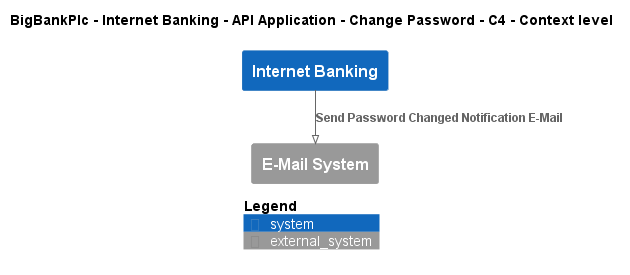

The diagram above was rendered by PlantUML. Its source (embedded in the PNG):
@startuml
!pragma layout smetana
!include ..\..\..\..\..\..\..\.c4s\C4_Context.puml

AddElementTag("c4interflow:lifecycle:new", $bgColor=green, $fontColor=#ffffff, $borderColor=green, $shadowing="False")
AddElementTag("c4interflow:lifecycle:changed", $bgColor=orange, $fontColor=#ffffff, $borderColor=orange, $shadowing="False")
AddElementTag("c4interflow:lifecycle:removed", $bgColor=red, $fontColor=#ffffff, $borderColor=red, $shadowing="False")

AddRelTag("c4interflow:lifecycle:new", $textColor=green, $lineColor=green)
AddRelTag("c4interflow:lifecycle:changed", $textColor=orange, $lineColor=orange)
AddRelTag("c4interflow:lifecycle:removed", $textColor=red, $lineColor=red)

SHOW_PERSON_PORTRAIT()
LAYOUT_TOP_DOWN()

skinparam linetype polyline

title BigBankPlc - Internet Banking - API Application - Change Password - C4 - Context level

System(BigBankPlc.SoftwareSystems.InternetBanking, "Internet Banking", "")
System_Ext(BigBankPlc.SoftwareSystems.EMailSystem, "E-Mail System", "")

Rel(BigBankPlc.SoftwareSystems.InternetBanking, BigBankPlc.SoftwareSystems.EMailSystem, "Send Password Changed Notification E-Mail")


SHOW_LEGEND()
@enduml